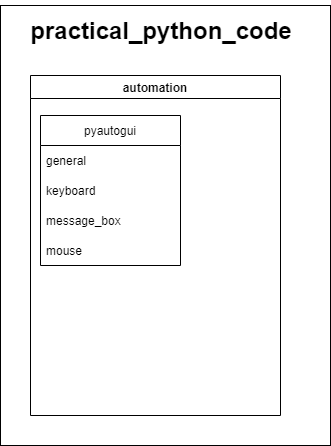

The diagram above was exported from draw.io. Its source (the exported page's mxGraphModel, read from the mxfile embedded in the PNG):
<mxGraphModel dx="648" dy="487" grid="1" gridSize="10" guides="1" tooltips="1" connect="1" arrows="1" fold="1" page="1" pageScale="1" pageWidth="827" pageHeight="1169" math="0" shadow="0">
  <root>
    <mxCell id="0" />
    <mxCell id="1" parent="0" />
    <mxCell id="4" value="" style="rounded=0;whiteSpace=wrap;html=1;" parent="1" vertex="1">
      <mxGeometry x="40" y="40" width="330" height="440" as="geometry" />
    </mxCell>
    <mxCell id="5" value="&lt;h1&gt;practical_python_code&lt;/h1&gt;" style="text;html=1;strokeColor=none;fillColor=none;align=center;verticalAlign=middle;whiteSpace=wrap;rounded=0;fontStyle=1" parent="1" vertex="1">
      <mxGeometry x="50.714285714285715" y="50" width="300" height="30" as="geometry" />
    </mxCell>
    <mxCell id="16" value="automation" style="swimlane;" parent="1" vertex="1">
      <mxGeometry x="70" y="110" width="250" height="340" as="geometry" />
    </mxCell>
    <mxCell id="9" value="pyautogui" style="swimlane;fontStyle=0;childLayout=stackLayout;horizontal=1;startSize=30;horizontalStack=0;resizeParent=1;resizeParentMax=0;resizeLast=0;collapsible=1;marginBottom=0;" parent="16" vertex="1">
      <mxGeometry x="10" y="40" width="140" height="150" as="geometry">
        <mxRectangle x="10" y="40" width="80" height="30" as="alternateBounds" />
      </mxGeometry>
    </mxCell>
    <mxCell id="10" value="general" style="text;strokeColor=none;fillColor=none;align=left;verticalAlign=middle;spacingLeft=4;spacingRight=4;overflow=hidden;points=[[0,0.5],[1,0.5]];portConstraint=eastwest;rotatable=0;" parent="9" vertex="1">
      <mxGeometry y="30" width="140" height="30" as="geometry" />
    </mxCell>
    <mxCell id="11" value="keyboard" style="text;strokeColor=none;fillColor=none;align=left;verticalAlign=middle;spacingLeft=4;spacingRight=4;overflow=hidden;points=[[0,0.5],[1,0.5]];portConstraint=eastwest;rotatable=0;" parent="9" vertex="1">
      <mxGeometry y="60" width="140" height="30" as="geometry" />
    </mxCell>
    <mxCell id="13" value="message_box" style="text;strokeColor=none;fillColor=none;align=left;verticalAlign=middle;spacingLeft=4;spacingRight=4;overflow=hidden;points=[[0,0.5],[1,0.5]];portConstraint=eastwest;rotatable=0;" parent="9" vertex="1">
      <mxGeometry y="90" width="140" height="30" as="geometry" />
    </mxCell>
    <mxCell id="14" value="mouse" style="text;strokeColor=none;fillColor=none;align=left;verticalAlign=middle;spacingLeft=4;spacingRight=4;overflow=hidden;points=[[0,0.5],[1,0.5]];portConstraint=eastwest;rotatable=0;" parent="9" vertex="1">
      <mxGeometry y="120" width="140" height="30" as="geometry" />
    </mxCell>
  </root>
</mxGraphModel>